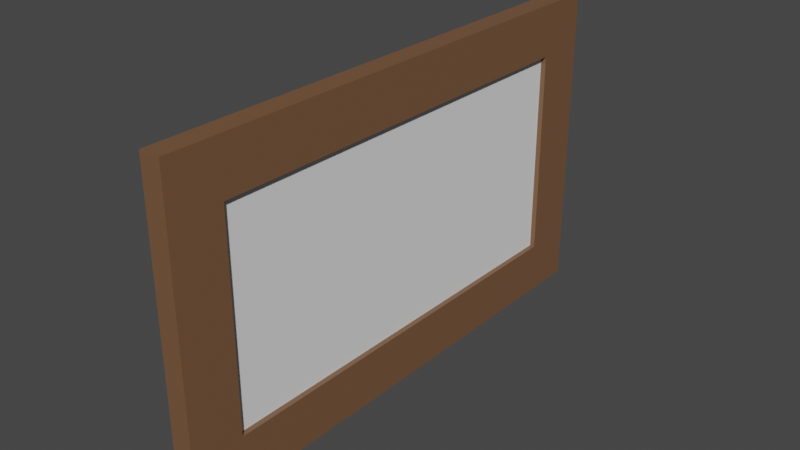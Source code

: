 # Source: PictureFrame.blend  (saved by Blender 2.93.21; exported with 4.5.12 LTS)
import bpy
from mathutils import Matrix  # noqa: F401  (used for matrix-valued properties, if any)

bpy.ops.wm.read_factory_settings(use_empty=True)
scene = bpy.context.scene
scene.name = 'Scene'

# ---- collections
col_collection = bpy.data.collections.new('Collection'); scene.collection.children.link(col_collection)

# ---- materials (node trees are filled in below, after node groups)
mat_material = bpy.data.materials.new('Material')
mat_material.alpha_threshold = 0.0
mat_material.use_transparent_shadow = False
mat_material.line_color = (0.0, 0.0, 0.0, 1.0)
mat_material_001 = bpy.data.materials.new('Material.001')
mat_material_001.use_transparent_shadow = False
mat_material_002 = bpy.data.materials.new('Material.002')
mat_material_002.use_transparent_shadow = False

# ---- material node trees
mat_material.use_nodes = True; mat_material.node_tree.nodes.clear()
_N = mat_material.node_tree.nodes; _L = mat_material.node_tree.links
n0 = _N.new('ShaderNodeOutputMaterial'); n0.name = 'Material Output'; n0.location = (300, 300)
n1 = _N.new('ShaderNodeBsdfPrincipled'); n1.name = 'Principled BSDF'; n1.location = (10, 300)
n1.distribution = 'GGX'
n1.subsurface_method = 'BURLEY'
n1.inputs[2].default_value = 0.4
n1.inputs[3].default_value = 1.45
n1.inputs[27].default_value = (0.0, 0.0, 0.0, 1.0)
n1.inputs[28].default_value = 1.0
_L.new(n1.outputs[0], n0.inputs[0])
n0.is_active_output = True
mat_material_001.use_nodes = True; mat_material_001.node_tree.nodes.clear()
_N = mat_material_001.node_tree.nodes; _L = mat_material_001.node_tree.links
n0 = _N.new('ShaderNodeBsdfPrincipled'); n0.name = 'Principled BSDF'; n0.location = (10, 300)
n0.distribution = 'GGX'
n0.subsurface_method = 'BURLEY'
n0.inputs[0].default_value = (0.1845, 0.09282, 0.04638, 1.0)
n0.inputs[3].default_value = 1.45
n0.inputs[27].default_value = (0.0, 0.0, 0.0, 1.0)
n0.inputs[28].default_value = 1.0
n1 = _N.new('ShaderNodeOutputMaterial'); n1.name = 'Material Output'; n1.location = (300, 300)
_L.new(n0.outputs[0], n1.inputs[0])
n1.is_active_output = True
mat_material_002.use_nodes = True; mat_material_002.node_tree.nodes.clear()
_N = mat_material_002.node_tree.nodes; _L = mat_material_002.node_tree.links
n0 = _N.new('ShaderNodeBsdfPrincipled'); n0.name = 'Principled BSDF'; n0.location = (10, 300)
n0.distribution = 'GGX'
n0.subsurface_method = 'BURLEY'
n0.inputs[0].default_value = (0.0, 0.0, 0.0, 1.0)
n0.inputs[3].default_value = 1.45
n0.inputs[27].default_value = (0.0, 0.0, 0.0, 1.0)
n0.inputs[28].default_value = 1.0
n1 = _N.new('ShaderNodeOutputMaterial'); n1.name = 'Material Output'; n1.location = (300, 300)
_L.new(n0.outputs[0], n1.inputs[0])
n1.is_active_output = True

# ---- world
world_world = bpy.data.worlds.new('World'); scene.world = world_world
world_world.use_nodes = True; world_world.node_tree.nodes.clear()
_N = world_world.node_tree.nodes; _L = world_world.node_tree.links
n0 = _N.new('ShaderNodeOutputWorld'); n0.name = 'World Output'; n0.location = (300, 300)
n1 = _N.new('ShaderNodeBackground'); n1.name = 'Background'; n1.location = (10, 300)
n1.inputs[0].default_value = (0.05088, 0.05088, 0.05088, 1.0)
_L.new(n1.outputs[0], n0.inputs[0])
n0.is_active_output = True
world_world.color = (0.05088, 0.05088, 0.05088)
world_world.use_sun_shadow = False
world_world.sun_shadow_jitter_overblur = 0.0

# ---- meshes
me_cube = bpy.data.meshes.new('Cube')
me_cube.from_pydata([(2.0, 0.6, -1.667), (2.0, -0.6, -1.667), (2.0, 0.6, 1.667), (2.0, -0.6, 1.667), (1.192e-07, 0.6, -1.667), (1.192e-07, -0.6, -1.667), (1.192e-07, 0.6, 1.667), (1.192e-07, -0.6, 1.667), (1.192e-07, -0.6, -1.333), (1.192e-07, -0.6, -1.0), (1.192e-07, -0.6, -0.6667), (1.192e-07, -0.6, -0.3333), (1.192e-07, -0.6, 2.605e-08), (1.192e-07, -0.6, 0.3333), (1.192e-07, -0.6, 0.6667), (1.192e-07, -0.6, 1.0), (1.192e-07, -0.6, 1.333), (2.0, 0.6, -1.333), (2.0, 0.6, -1.0), (2.0, 0.6, -0.6667), (2.0, 0.6, -0.3333), (2.0, 0.6, -6.137e-08), (2.0, 0.6, 0.3333), (2.0, 0.6, 0.6667), (2.0, 0.6, 1.0), (2.0, 0.6, 1.333), (1.192e-07, 0.6, 1.333), (1.192e-07, 0.6, 1.0), (1.192e-07, 0.6, 0.6667), (1.192e-07, 0.6, 0.3333), (1.192e-07, 0.6, -6.137e-08), (1.192e-07, 0.6, -0.3333), (1.192e-07, 0.6, -0.6667), (1.192e-07, 0.6, -1.0), (1.192e-07, 0.6, -1.333), (2.0, -0.6, 1.333), (2.0, -0.6, 1.0), (2.0, -0.6, 0.6667), (2.0, -0.6, 0.3333), (2.0, -0.6, 2.605e-08), (2.0, -0.6, -0.3333), (2.0, -0.6, -0.6667), (2.0, -0.6, -1.0), (2.0, -0.6, -1.333), (2.0, 0.4, -1.667), (2.0, 0.2, -1.667), (2.0, -3.775e-08, -1.667), (2.0, -0.2, -1.667), (2.0, -0.4, -1.667), (1.192e-07, -0.4, 1.667), (1.192e-07, -0.2, 1.667), (1.192e-07, 8.543e-08, 1.667), (1.192e-07, 0.2, 1.667), (1.192e-07, 0.4, 1.667), (2.0, 0.4, 1.667), (2.0, 0.2, 1.667), (2.0, 4.967e-08, 1.667), (2.0, -0.2, 1.667), (2.0, -0.4, 1.667), (1.192e-07, 0.4, -1.667), (1.192e-07, 0.2, -1.667), (1.192e-07, -3.775e-08, -1.667), (1.192e-07, -0.2, -1.667), (1.192e-07, -0.4, -1.667), (2.0, 0.4, -1.333), (2.0, 0.2, -1.333), (2.0, -2.901e-08, -1.333), (2.0, -0.2, -1.333), (2.0, -0.4, -1.333), (2.0, 0.4, -1.0), (2.0, -0.4, -1.0), (2.0, 0.4, -0.6667), (2.0, -0.4, -0.6667), (2.0, 0.4, -0.3333), (2.0, -0.4, -0.3333), (2.0, 0.4, -4.68e-08), (2.0, -0.4, 1.148e-08), (2.0, 0.4, 0.3333), (2.0, -0.4, 0.3333), (2.0, 0.4, 0.6667), (2.0, -0.4, 0.6667), (2.0, 0.4, 1.0), (2.0, -0.4, 1.0), (2.0, 0.4, 1.333), (2.0, 0.2, 1.333), (2.0, 4.093e-08, 1.333), (2.0, -0.2, 1.333), (2.0, -0.4, 1.333), (1.192e-07, 0.4, 1.333), (1.192e-07, 0.2, 1.333), (1.192e-07, 4.093e-08, 1.333), (1.192e-07, -0.2, 1.333), (1.192e-07, -0.4, 1.333), (1.192e-07, 0.4, 1.0), (1.192e-07, 0.2, 1.0), (1.192e-07, 3.219e-08, 1.0), (1.192e-07, -0.2, 1.0), (1.192e-07, -0.4, 1.0), (1.192e-07, 0.4, 0.6667), (1.192e-07, 0.2, 0.6667), (1.192e-07, 2.345e-08, 0.6667), (1.192e-07, -0.2, 0.6667), (1.192e-07, -0.4, 0.6667), (1.192e-07, 0.4, 0.3333), (1.192e-07, 0.2, 0.3333), (1.192e-07, 1.47e-08, 0.3333), (1.192e-07, -0.2, 0.3333), (1.192e-07, -0.4, 0.3333), (1.192e-07, 0.4, -4.68e-08), (1.192e-07, 0.2, -3.223e-08), (1.192e-07, 5.96e-09, -1.766e-08), (1.192e-07, -0.2, -3.09e-09), (1.192e-07, -0.4, 1.148e-08), (1.192e-07, 0.4, -0.3333), (1.192e-07, 0.2, -0.3333), (1.192e-07, -2.782e-09, -0.3333), (1.192e-07, -0.2, -0.3333), (1.192e-07, -0.4, -0.3333), (1.192e-07, 0.4, -0.6667), (1.192e-07, 0.2, -0.6667), (1.192e-07, -1.152e-08, -0.6667), (1.192e-07, -0.2, -0.6667), (1.192e-07, -0.4, -0.6667), (1.192e-07, 0.4, -1.0), (1.192e-07, 0.2, -1.0), (1.192e-07, -2.027e-08, -1.0), (1.192e-07, -0.2, -1.0), (1.192e-07, -0.4, -1.0), (1.192e-07, 0.4, -1.333), (1.192e-07, 0.2, -1.333), (1.192e-07, -2.901e-08, -1.333), (1.192e-07, -0.2, -1.333), (1.192e-07, -0.4, -1.333), (1.0, 0.4, -1.333), (1.0, 0.2, -1.333), (1.0, -2.901e-08, -1.333), (1.0, -0.2, -1.333), (1.0, -0.4, -1.333), (1.0, 0.4, -1.0), (1.0, 0.2, -1.0), (1.0, -2.027e-08, -1.0), (1.0, -0.2, -1.0), (1.0, -0.4, -1.0), (1.0, 0.4, -0.6667), (1.0, 0.2, -0.6667), (1.0, -1.152e-08, -0.6667), (1.0, -0.2, -0.6667), (1.0, -0.4, -0.6667), (1.0, 0.4, -0.3333), (1.0, 0.2, -0.3333), (1.0, -2.782e-09, -0.3333), (1.0, -0.2, -0.3333), (1.0, -0.4, -0.3333), (1.0, 0.4, -4.68e-08), (1.0, 0.2, -3.223e-08), (1.0, 5.96e-09, -1.766e-08), (1.0, -0.2, -3.09e-09), (1.0, -0.4, 1.148e-08), (1.0, 0.4, 0.3333), (1.0, 0.2, 0.3333), (1.0, 1.47e-08, 0.3333), (1.0, -0.2, 0.3333), (1.0, -0.4, 0.3333), (1.0, 0.4, 0.6667), (1.0, 0.2, 0.6667), (1.0, 2.345e-08, 0.6667), (1.0, -0.2, 0.6667), (1.0, -0.4, 0.6667), (1.0, 0.4, 1.0), (1.0, 0.2, 1.0), (1.0, 3.219e-08, 1.0), (1.0, -0.2, 1.0), (1.0, -0.4, 1.0), (1.0, 0.4, 1.333), (1.0, 0.2, 1.333), (1.0, 4.093e-08, 1.333), (1.0, -0.2, 1.333), (1.0, -0.4, 1.333)], [], [(25, 26, 6, 2), (54, 2, 6, 53), (128, 34, 4, 59), (16, 35, 3, 7), (83, 25, 2, 54), (59, 4, 0, 44), (44, 0, 17, 64), (64, 17, 18, 69), (69, 18, 19, 71), (71, 19, 20, 73), (73, 20, 21, 75), (75, 21, 22, 77), (77, 22, 23, 79), (79, 23, 24, 81), (81, 24, 25, 83), (5, 1, 43, 8), (8, 43, 42, 9), (9, 42, 41, 10), (10, 41, 40, 11), (11, 40, 39, 12), (12, 39, 38, 13), (13, 38, 37, 14), (14, 37, 36, 15), (15, 36, 35, 16), (53, 6, 26, 88), (88, 26, 27, 93), (93, 27, 28, 98), (98, 28, 29, 103), (103, 29, 30, 108), (108, 30, 31, 113), (113, 31, 32, 118), (118, 32, 33, 123), (123, 33, 34, 128), (0, 4, 34, 17), (17, 34, 33, 18), (18, 33, 32, 19), (19, 32, 31, 20), (20, 31, 30, 21), (21, 30, 29, 22), (22, 29, 28, 23), (23, 28, 27, 24), (24, 27, 26, 25), (9, 127, 132, 8), (127, 126, 131, 132), (126, 125, 130, 131), (125, 124, 129, 130), (124, 123, 128, 129), (10, 122, 127, 9), (122, 121, 126, 127), (121, 120, 125, 126), (120, 119, 124, 125), (119, 118, 123, 124), (11, 117, 122, 10), (117, 116, 121, 122), (116, 115, 120, 121), (115, 114, 119, 120), (114, 113, 118, 119), (12, 112, 117, 11), (112, 111, 116, 117), (111, 110, 115, 116), (110, 109, 114, 115), (109, 108, 113, 114), (13, 107, 112, 12), (107, 106, 111, 112), (106, 105, 110, 111), (105, 104, 109, 110), (104, 103, 108, 109), (14, 102, 107, 13), (102, 101, 106, 107), (101, 100, 105, 106), (100, 99, 104, 105), (99, 98, 103, 104), (15, 97, 102, 14), (97, 96, 101, 102), (96, 95, 100, 101), (95, 94, 99, 100), (94, 93, 98, 99), (16, 92, 97, 15), (92, 91, 96, 97), (91, 90, 95, 96), (90, 89, 94, 95), (89, 88, 93, 94), (7, 49, 92, 16), (49, 50, 91, 92), (50, 51, 90, 91), (51, 52, 89, 90), (52, 53, 88, 89), (36, 82, 87, 35), (37, 80, 82, 36), (38, 78, 80, 37), (79, 81, 168, 163), (67, 66, 135, 136), (72, 70, 142, 147), (66, 65, 134, 135), (39, 76, 78, 38), (78, 76, 157, 162), (87, 82, 172, 177), (71, 73, 148, 143), (65, 64, 133, 134), (40, 74, 76, 39), (77, 79, 163, 158), (70, 68, 137, 142), (86, 87, 177, 176), (76, 74, 152, 157), (41, 72, 74, 40), (82, 80, 167, 172), (69, 71, 143, 138), (85, 86, 176, 175), (75, 77, 158, 153), (42, 70, 72, 41), (81, 83, 173, 168), (84, 85, 175, 174), (74, 72, 147, 152), (80, 78, 162, 167), (43, 68, 70, 42), (83, 84, 174, 173), (68, 67, 136, 137), (64, 69, 138, 133), (73, 75, 153, 148), (1, 48, 68, 43), (48, 47, 67, 68), (47, 46, 66, 67), (46, 45, 65, 66), (45, 44, 64, 65), (5, 63, 48, 1), (63, 62, 47, 48), (62, 61, 46, 47), (61, 60, 45, 46), (60, 59, 44, 45), (35, 87, 58, 3), (87, 86, 57, 58), (86, 85, 56, 57), (85, 84, 55, 56), (84, 83, 54, 55), (8, 132, 63, 5), (132, 131, 62, 63), (131, 130, 61, 62), (130, 129, 60, 61), (129, 128, 59, 60), (3, 58, 49, 7), (58, 57, 50, 49), (57, 56, 51, 50), (56, 55, 52, 51), (55, 54, 53, 52), (172, 171, 176, 177), (171, 170, 175, 176), (170, 169, 174, 175), (169, 168, 173, 174), (167, 166, 171, 172), (166, 165, 170, 171), (165, 164, 169, 170), (164, 163, 168, 169), (162, 161, 166, 167), (161, 160, 165, 166), (160, 159, 164, 165), (159, 158, 163, 164), (157, 156, 161, 162), (156, 155, 160, 161), (155, 154, 159, 160), (154, 153, 158, 159), (152, 151, 156, 157), (151, 150, 155, 156), (150, 149, 154, 155), (149, 148, 153, 154), (147, 146, 151, 152), (146, 145, 150, 151), (145, 144, 149, 150), (144, 143, 148, 149), (142, 141, 146, 147), (141, 140, 145, 146), (140, 139, 144, 145), (139, 138, 143, 144), (137, 136, 141, 142), (136, 135, 140, 141), (135, 134, 139, 140), (134, 133, 138, 139)])
me_cube.polygons.foreach_set('material_index', [1, 1, 2, 1, 1, 1, 1, 1, 1, 1, 1, 1, 1, 1, 1, 1, 1, 1, 1, 1, 1, 1, 1, 1, 2, 2, 2, 2, 2, 2, 2, 2, 2, 1, 1, 1, 1, 1, 1, 1, 1, 1, 2, 2, 2, 2, 2, 2, 2, 2, 2, 2, 2, 2, 2, 2, 2, 2, 2, 2, 2, 2, 2, 2, 2, 2, 2, 2, 2, 2, 2, 2, 2, 2, 2, 2, 2, 2, 2, 2, 2, 2, 2, 2, 2, 2, 2, 1, 1, 1, 1, 1, 1, 1, 1, 1, 1, 1, 1, 1, 1, 1, 1, 1, 1, 1, 1, 1, 1, 1, 1, 1, 1, 1, 1, 1, 1, 1, 1, 1, 1, 1, 1, 1, 1, 1, 1, 1, 1, 1, 1, 1, 1, 1, 2, 2, 2, 2, 2, 1, 1, 1, 1, 1, 0, 0, 0, 0, 0, 0, 0, 0, 0, 0, 0, 0, 0, 0, 0, 0, 0, 0, 0, 0, 0, 0, 0, 0, 0, 0, 0, 0, 0, 0, 0, 0])
_uv = me_cube.uv_layers.new(name='UVMap')
_uv.uv.foreach_set('vector', [0.625, 0.725, 0.875, 0.725, 0.875, 0.75, 0.625, 0.75, 0.5833, 0.75, 0.625, 0.75, 0.625, 1.0, 0.5833, 1.0, 0.5833, 0.225, 0.625, 0.225, 0.625, 0.25, 0.5833, 0.25, 0.125, 0.725, 0.375, 0.725, 0.375, 0.75, 0.125, 0.75, 0.5833, 0.725, 0.625, 0.725, 0.625, 0.75, 0.5833, 0.75, 0.5833, 0.25, 0.625, 0.25, 0.625, 0.5, 0.5833, 0.5, 0.5833, 0.5, 0.625, 0.5, 0.625, 0.525, 0.5833, 0.525, 0.5833, 0.525, 0.625, 0.525, 0.625, 0.55, 0.5833, 0.55, 0.5833, 0.55, 0.625, 0.55, 0.625, 0.575, 0.5833, 0.575, 0.5833, 0.575, 0.625, 0.575, 0.625, 0.6, 0.5833, 0.6, 0.5833, 0.6, 0.625, 0.6, 0.625, 0.625, 0.5833, 0.625, 0.5833, 0.625, 0.625, 0.625, 0.625, 0.65, 0.5833, 0.65, 0.5833, 0.65, 0.625, 0.65, 0.625, 0.675, 0.5833, 0.675, 0.5833, 0.675, 0.625, 0.675, 0.625, 0.7, 0.5833, 0.7, 0.5833, 0.7, 0.625, 0.7, 0.625, 0.725, 0.5833, 0.725, 0.125, 0.5, 0.375, 0.5, 0.375, 0.525, 0.125, 0.525, 0.125, 0.525, 0.375, 0.525, 0.375, 0.55, 0.125, 0.55, 0.125, 0.55, 0.375, 0.55, 0.375, 0.575, 0.125, 0.575, 0.125, 0.575, 0.375, 0.575, 0.375, 0.6, 0.125, 0.6, 0.125, 0.6, 0.375, 0.6, 0.375, 0.625, 0.125, 0.625, 0.125, 0.625, 0.375, 0.625, 0.375, 0.65, 0.125, 0.65, 0.125, 0.65, 0.375, 0.65, 0.375, 0.675, 0.125, 0.675, 0.125, 0.675, 0.375, 0.675, 0.375, 0.7, 0.125, 0.7, 0.125, 0.7, 0.375, 0.7, 0.375, 0.725, 0.125, 0.725, 0.5833, 0.0, 0.625, 0.0, 0.625, 0.025, 0.5833, 0.025, 0.5833, 0.025, 0.625, 0.025, 0.625, 0.05, 0.5833, 0.05, 0.5833, 0.05, 0.625, 0.05, 0.625, 0.075, 0.5833, 0.075, 0.5833, 0.075, 0.625, 0.075, 0.625, 0.1, 0.5833, 0.1, 0.5833, 0.1, 0.625, 0.1, 0.625, 0.125, 0.5833, 0.125, 0.5833, 0.125, 0.625, 0.125, 0.625, 0.15, 0.5833, 0.15, 0.5833, 0.15, 0.625, 0.15, 0.625, 0.175, 0.5833, 0.175, 0.5833, 0.175, 0.625, 0.175, 0.625, 0.2, 0.5833, 0.2, 0.5833, 0.2, 0.625, 0.2, 0.625, 0.225, 0.5833, 0.225, 0.625, 0.5, 0.875, 0.5, 0.875, 0.525, 0.625, 0.525, 0.625, 0.525, 0.875, 0.525, 0.875, 0.55, 0.625, 0.55, 0.625, 0.55, 0.875, 0.55, 0.875, 0.575, 0.625, 0.575, 0.625, 0.575, 0.875, 0.575, 0.875, 0.6, 0.625, 0.6, 0.625, 0.6, 0.875, 0.6, 0.875, 0.625, 0.625, 0.625, 0.625, 0.625, 0.875, 0.625, 0.875, 0.65, 0.625, 0.65, 0.625, 0.65, 0.875, 0.65, 0.875, 0.675, 0.625, 0.675, 0.625, 0.675, 0.875, 0.675, 0.875, 0.7, 0.625, 0.7, 0.625, 0.7, 0.875, 0.7, 0.875, 0.725, 0.625, 0.725, 0.375, 0.2, 0.4167, 0.2, 0.4167, 0.225, 0.375, 0.225, 0.4167, 0.2, 0.4583, 0.2, 0.4583, 0.225, 0.4167, 0.225, 0.4583, 0.2, 0.5, 0.2, 0.5, 0.225, 0.4583, 0.225, 0.5, 0.2, 0.5417, 0.2, 0.5417, 0.225, 0.5, 0.225, 0.5417, 0.2, 0.5833, 0.2, 0.5833, 0.225, 0.5417, 0.225, 0.375, 0.175, 0.4167, 0.175, 0.4167, 0.2, 0.375, 0.2, 0.4167, 0.175, 0.4583, 0.175, 0.4583, 0.2, 0.4167, 0.2, 0.4583, 0.175, 0.5, 0.175, 0.5, 0.2, 0.4583, 0.2, 0.5, 0.175, 0.5417, 0.175, 0.5417, 0.2, 0.5, 0.2, 0.5417, 0.175, 0.5833, 0.175, 0.5833, 0.2, 0.5417, 0.2, 0.375, 0.15, 0.4167, 0.15, 0.4167, 0.175, 0.375, 0.175, 0.4167, 0.15, 0.4583, 0.15, 0.4583, 0.175, 0.4167, 0.175, 0.4583, 0.15, 0.5, 0.15, 0.5, 0.175, 0.4583, 0.175, 0.5, 0.15, 0.5417, 0.15, 0.5417, 0.175, 0.5, 0.175, 0.5417, 0.15, 0.5833, 0.15, 0.5833, 0.175, 0.5417, 0.175, 0.375, 0.125, 0.4167, 0.125, 0.4167, 0.15, 0.375, 0.15, 0.4167, 0.125, 0.4583, 0.125, 0.4583, 0.15, 0.4167, 0.15, 0.4583, 0.125, 0.5, 0.125, 0.5, 0.15, 0.4583, 0.15, 0.5, 0.125, 0.5417, 0.125, 0.5417, 0.15, 0.5, 0.15, 0.5417, 0.125, 0.5833, 0.125, 0.5833, 0.15, 0.5417, 0.15, 0.375, 0.1, 0.4167, 0.1, 0.4167, 0.125, 0.375, 0.125, 0.4167, 0.1, 0.4583, 0.1, 0.4583, 0.125, 0.4167, 0.125, 0.4583, 0.1, 0.5, 0.1, 0.5, 0.125, 0.4583, 0.125, 0.5, 0.1, 0.5417, 0.1, 0.5417, 0.125, 0.5, 0.125, 0.5417, 0.1, 0.5833, 0.1, 0.5833, 0.125, 0.5417, 0.125, 0.375, 0.075, 0.4167, 0.075, 0.4167, 0.1, 0.375, 0.1, 0.4167, 0.075, 0.4583, 0.075, 0.4583, 0.1, 0.4167, 0.1, 0.4583, 0.075, 0.5, 0.075, 0.5, 0.1, 0.4583, 0.1, 0.5, 0.075, 0.5417, 0.075, 0.5417, 0.1, 0.5, 0.1, 0.5417, 0.075, 0.5833, 0.075, 0.5833, 0.1, 0.5417, 0.1, 0.375, 0.05, 0.4167, 0.05, 0.4167, 0.075, 0.375, 0.075, 0.4167, 0.05, 0.4583, 0.05, 0.4583, 0.075, 0.4167, 0.075, 0.4583, 0.05, 0.5, 0.05, 0.5, 0.075, 0.4583, 0.075, 0.5, 0.05, 0.5417, 0.05, 0.5417, 0.075, 0.5, 0.075, 0.5417, 0.05, 0.5833, 0.05, 0.5833, 0.075, 0.5417, 0.075, 0.375, 0.025, 0.4167, 0.025, 0.4167, 0.05, 0.375, 0.05, 0.4167, 0.025, 0.4583, 0.025, 0.4583, 0.05, 0.4167, 0.05, 0.4583, 0.025, 0.5, 0.025, 0.5, 0.05, 0.4583, 0.05, 0.5, 0.025, 0.5417, 0.025, 0.5417, 0.05, 0.5, 0.05, 0.5417, 0.025, 0.5833, 0.025, 0.5833, 0.05, 0.5417, 0.05, 0.375, 0.0, 0.4167, 0.0, 0.4167, 0.025, 0.375, 0.025, 0.4167, 0.0, 0.4583, 0.0, 0.4583, 0.025, 0.4167, 0.025, 0.4583, 0.0, 0.5, 0.0, 0.5, 0.025, 0.4583, 0.025, 0.5, 0.0, 0.5417, 0.0, 0.5417, 0.025, 0.5, 0.025, 0.5417, 0.0, 0.5833, 0.0, 0.5833, 0.025, 0.5417, 0.025, 0.375, 0.7, 0.4167, 0.7, 0.4167, 0.725, 0.375, 0.725, 0.375, 0.675, 0.4167, 0.675, 0.4167, 0.7, 0.375, 0.7, 0.375, 0.65, 0.4167, 0.65, 0.4167, 0.675, 0.375, 0.675, 0.5833, 0.675, 0.5833, 0.7, 0.5833, 0.7, 0.5833, 0.675, 0.4583, 0.525, 0.5, 0.525, 0.5, 0.525, 0.4583, 0.525, 0.4167, 0.575, 0.4167, 0.55, 0.4167, 0.55, 0.4167, 0.575, 0.5, 0.525, 0.5417, 0.525, 0.5417, 0.525, 0.5, 0.525, 0.375, 0.625, 0.4167, 0.625, 0.4167, 0.65, 0.375, 0.65, 0.4167, 0.65, 0.4167, 0.625, 0.4167, 0.625, 0.4167, 0.65, 0.4167, 0.725, 0.4167, 0.7, 0.4167, 0.7, 0.4167, 0.725, 0.5833, 0.575, 0.5833, 0.6, 0.5833, 0.6, 0.5833, 0.575, 0.5417, 0.525, 0.5833, 0.525, 0.5833, 0.525, 0.5417, 0.525, 0.375, 0.6, 0.4167, 0.6, 0.4167, 0.625, 0.375, 0.625, 0.5833, 0.65, 0.5833, 0.675, 0.5833, 0.675, 0.5833, 0.65, 0.4167, 0.55, 0.4167, 0.525, 0.4167, 0.525, 0.4167, 0.55, 0.4583, 0.725, 0.4167, 0.725, 0.4167, 0.725, 0.4583, 0.725, 0.4167, 0.625, 0.4167, 0.6, 0.4167, 0.6, 0.4167, 0.625, 0.375, 0.575, 0.4167, 0.575, 0.4167, 0.6, 0.375, 0.6, 0.4167, 0.7, 0.4167, 0.675, 0.4167, 0.675, 0.4167, 0.7, 0.5833, 0.55, 0.5833, 0.575, 0.5833, 0.575, 0.5833, 0.55, 0.5, 0.725, 0.4583, 0.725, 0.4583, 0.725, 0.5, 0.725, 0.5833, 0.625, 0.5833, 0.65, 0.5833, 0.65, 0.5833, 0.625, 0.375, 0.55, 0.4167, 0.55, 0.4167, 0.575, 0.375, 0.575, 0.5833, 0.7, 0.5833, 0.725, 0.5833, 0.725, 0.5833, 0.7, 0.5417, 0.725, 0.5, 0.725, 0.5, 0.725, 0.5417, 0.725, 0.4167, 0.6, 0.4167, 0.575, 0.4167, 0.575, 0.4167, 0.6, 0.4167, 0.675, 0.4167, 0.65, 0.4167, 0.65, 0.4167, 0.675, 0.375, 0.525, 0.4167, 0.525, 0.4167, 0.55, 0.375, 0.55, 0.5833, 0.725, 0.5417, 0.725, 0.5417, 0.725, 0.5833, 0.725, 0.4167, 0.525, 0.4583, 0.525, 0.4583, 0.525, 0.4167, 0.525, 0.5833, 0.525, 0.5833, 0.55, 0.5833, 0.55, 0.5833, 0.525, 0.5833, 0.6, 0.5833, 0.625, 0.5833, 0.625, 0.5833, 0.6, 0.375, 0.5, 0.4167, 0.5, 0.4167, 0.525, 0.375, 0.525, 0.4167, 0.5, 0.4583, 0.5, 0.4583, 0.525, 0.4167, 0.525, 0.4583, 0.5, 0.5, 0.5, 0.5, 0.525, 0.4583, 0.525, 0.5, 0.5, 0.5417, 0.5, 0.5417, 0.525, 0.5, 0.525, 0.5417, 0.5, 0.5833, 0.5, 0.5833, 0.525, 0.5417, 0.525, 0.375, 0.25, 0.4167, 0.25, 0.4167, 0.5, 0.375, 0.5, 0.4167, 0.25, 0.4583, 0.25, 0.4583, 0.5, 0.4167, 0.5, 0.4583, 0.25, 0.5, 0.25, 0.5, 0.5, 0.4583, 0.5, 0.5, 0.25, 0.5417, 0.25, 0.5417, 0.5, 0.5, 0.5, 0.5417, 0.25, 0.5833, 0.25, 0.5833, 0.5, 0.5417, 0.5, 0.375, 0.725, 0.4167, 0.725, 0.4167, 0.75, 0.375, 0.75, 0.4167, 0.725, 0.4583, 0.725, 0.4583, 0.75, 0.4167, 0.75, 0.4583, 0.725, 0.5, 0.725, 0.5, 0.75, 0.4583, 0.75, 0.5, 0.725, 0.5417, 0.725, 0.5417, 0.75, 0.5, 0.75, 0.5417, 0.725, 0.5833, 0.725, 0.5833, 0.75, 0.5417, 0.75, 0.375, 0.225, 0.4167, 0.225, 0.4167, 0.25, 0.375, 0.25, 0.4167, 0.225, 0.4583, 0.225, 0.4583, 0.25, 0.4167, 0.25, 0.4583, 0.225, 0.5, 0.225, 0.5, 0.25, 0.4583, 0.25, 0.5, 0.225, 0.5417, 0.225, 0.5417, 0.25, 0.5, 0.25, 0.5417, 0.225, 0.5833, 0.225, 0.5833, 0.25, 0.5417, 0.25, 0.375, 0.75, 0.4167, 0.75, 0.4167, 1.0, 0.375, 1.0, 0.4167, 0.75, 0.4583, 0.75, 0.4583, 1.0, 0.4167, 1.0, 0.4583, 0.75, 0.5, 0.75, 0.5, 1.0, 0.4583, 1.0, 0.5, 0.75, 0.5417, 0.75, 0.5417, 1.0, 0.5, 1.0, 0.5417, 0.75, 0.5833, 0.75, 0.5833, 1.0, 0.5417, 1.0, 0.4167, 0.7, 0.4583, 0.7, 0.4583, 0.725, 0.4167, 0.725, 0.4583, 0.7, 0.5, 0.7, 0.5, 0.725, 0.4583, 0.725, 0.5, 0.7, 0.5417, 0.7, 0.5417, 0.725, 0.5, 0.725, 0.5417, 0.7, 0.5833, 0.7, 0.5833, 0.725, 0.5417, 0.725, 0.4167, 0.675, 0.4583, 0.675, 0.4583, 0.7, 0.4167, 0.7, 0.4583, 0.675, 0.5, 0.675, 0.5, 0.7, 0.4583, 0.7, 0.5, 0.675, 0.5417, 0.675, 0.5417, 0.7, 0.5, 0.7, 0.5417, 0.675, 0.5833, 0.675, 0.5833, 0.7, 0.5417, 0.7, 0.4167, 0.65, 0.4583, 0.65, 0.4583, 0.675, 0.4167, 0.675, 0.4583, 0.65, 0.5, 0.65, 0.5, 0.675, 0.4583, 0.675, 0.5, 0.65, 0.5417, 0.65, 0.5417, 0.675, 0.5, 0.675, 0.5417, 0.65, 0.5833, 0.65, 0.5833, 0.675, 0.5417, 0.675, 0.4167, 0.625, 0.4583, 0.625, 0.4583, 0.65, 0.4167, 0.65, 0.4583, 0.625, 0.5, 0.625, 0.5, 0.65, 0.4583, 0.65, 0.5, 0.625, 0.5417, 0.625, 0.5417, 0.65, 0.5, 0.65, 0.5417, 0.625, 0.5833, 0.625, 0.5833, 0.65, 0.5417, 0.65, 0.4167, 0.6, 0.4583, 0.6, 0.4583, 0.625, 0.4167, 0.625, 0.4583, 0.6, 0.5, 0.6, 0.5, 0.625, 0.4583, 0.625, 0.5, 0.6, 0.5417, 0.6, 0.5417, 0.625, 0.5, 0.625, 0.5417, 0.6, 0.5833, 0.6, 0.5833, 0.625, 0.5417, 0.625, 0.4167, 0.575, 0.4583, 0.575, 0.4583, 0.6, 0.4167, 0.6, 0.4583, 0.575, 0.5, 0.575, 0.5, 0.6, 0.4583, 0.6, 0.5, 0.575, 0.5417, 0.575, 0.5417, 0.6, 0.5, 0.6, 0.5417, 0.575, 0.5833, 0.575, 0.5833, 0.6, 0.5417, 0.6, 0.4167, 0.55, 0.4583, 0.55, 0.4583, 0.575, 0.4167, 0.575, 0.4583, 0.55, 0.5, 0.55, 0.5, 0.575, 0.4583, 0.575, 0.5, 0.55, 0.5417, 0.55, 0.5417, 0.575, 0.5, 0.575, 0.5417, 0.55, 0.5833, 0.55, 0.5833, 0.575, 0.5417, 0.575, 0.4167, 0.525, 0.4583, 0.525, 0.4583, 0.55, 0.4167, 0.55, 0.4583, 0.525, 0.5, 0.525, 0.5, 0.55, 0.4583, 0.55, 0.5, 0.525, 0.5417, 0.525, 0.5417, 0.55, 0.5, 0.55, 0.5417, 0.525, 0.5833, 0.525, 0.5833, 0.55, 0.5417, 0.55])
me_cube.materials.append(mat_material)
me_cube.materials.append(mat_material_001)
me_cube.materials.append(mat_material_002)
me_cube.use_remesh_preserve_volume = False
me_cube.use_remesh_preserve_attributes = False
me_cube.use_mirror_vertex_groups = False
me_cube.update()
me_plane_002 = bpy.data.meshes.new('Plane.002')
me_plane_002.from_pydata([(-1.0, -1.0, 0.0), (1.0, -1.0, 0.0), (-1.0, 1.0, 0.0), (1.0, 1.0, 0.0)], [], [(0, 1, 3, 2)])
_uv = me_plane_002.uv_layers.new(name='UVMap')
_uv.uv.foreach_set('vector', [0.0, 0.0, 1.0, 0.0, 1.0, 1.0, 0.0, 1.0])
me_plane_002.use_remesh_fix_poles = True
me_plane_002.use_remesh_preserve_attributes = False
me_plane_002.update()

# ---- objects
ob_frame = bpy.data.objects.new('Frame', me_cube)
ob_plane = bpy.data.objects.new('Plane', me_plane_002)

# ---- transforms, parenting, visibility, modifiers, constraints
ob_frame.location = (-0.14, -3.179e-08, -1.192e-07)
ob_frame.rotation_euler = (1.571, 0.0, 0.0)
ob_frame.scale = (0.12, 3.0, 1.8)
ob_frame.lock_rotations_4d = False
ob_frame.empty_display_type = 'ARROWS'
ob_frame.lineart.crease_threshold = 0.0
ob_plane.location = (0.04048, -3.179e-08, -1.192e-07)
ob_plane.rotation_euler = (0.0, 1.571, 0.0)
ob_plane.scale = (1.2, 2.4, 1.0)

# ---- collection membership
col_collection.objects.link(ob_frame)
col_collection.objects.link(ob_plane)

# ---- scene / render settings (as saved in the file)
scene.frame_start = 1; scene.frame_end = 250; scene.frame_set(1)
scene.render.engine = 'BLENDER_EEVEE_NEXT'
scene.cycles.use_denoising = False
scene.cycles.samples = 128
scene.cycles.sampling_pattern = 'TABULATED_SOBOL'
scene.cycles.use_adaptive_sampling = False
scene.cycles.use_light_tree = False
scene.view_settings.view_transform = 'Filmic'
bpy.context.view_layer.update()

# ---- added for rendering (the .blend has no active camera and no usable light): camera, sun
cam_auto = bpy.data.cameras.new('AutoCamera')
cam_auto.lens = 50.0
cam_auto.sensor_width = 36.0
cam_auto.clip_end = 1000.0
ob_auto_camera = bpy.data.objects.new('AutoCamera', cam_auto)
scene.collection.objects.link(ob_auto_camera)
ob_auto_camera.location = (6.45774, -7.77328, 5.18219)
ob_auto_camera.rotation_euler = (1.09748, -7.21219e-08, 0.694738)
scene.camera = ob_auto_camera
light_auto_sun = bpy.data.lights.new('AutoSun', 'SUN')
light_auto_sun.energy = 3.0
light_auto_sun.angle = 0.0523599
ob_auto_sun = bpy.data.objects.new('AutoSun', light_auto_sun)
scene.collection.objects.link(ob_auto_sun)
ob_auto_sun.rotation_euler = (0.872665, 0.174533, 0.523599)
bpy.context.view_layer.update()

